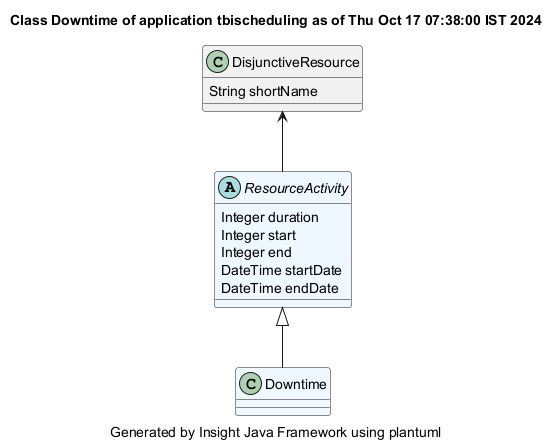

The diagram above was rendered by PlantUML. Its source (embedded in the PNG):
@startuml
title Class Downtime of application tbischeduling as of Thu Oct 17 07:38:00 IST 2024
caption Generated by Insight Java Framework using plantuml
class Downtime #aliceblue

ResourceActivity <|-- Downtime
abstract ResourceActivity #aliceblue
ResourceActivity : Integer duration
ResourceActivity : Integer start
ResourceActivity : Integer end
ResourceActivity : DateTime startDate
ResourceActivity : DateTime endDate

DisjunctiveResource  <-- ResourceActivity 
class DisjunctiveResource 
DisjunctiveResource : String shortName

@enduml